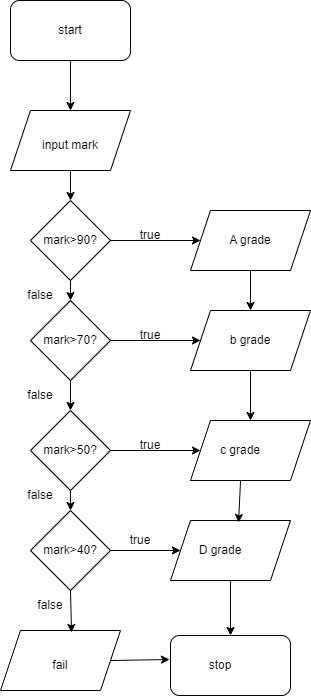

The diagram above was exported from draw.io. Its source (the exported page's mxGraphModel, read from the mxfile embedded in the PNG):
<mxGraphModel dx="1108" dy="450" grid="1" gridSize="10" guides="1" tooltips="1" connect="1" arrows="1" fold="1" page="1" pageScale="1" pageWidth="850" pageHeight="1100" math="0" shadow="0">
  <root>
    <mxCell id="0" />
    <mxCell id="1" parent="0" />
    <mxCell id="4nPGI0PImE_C5ylKUALp-1" value="" style="rounded=1;whiteSpace=wrap;html=1;" vertex="1" parent="1">
      <mxGeometry x="330" y="10" width="120" height="60" as="geometry" />
    </mxCell>
    <mxCell id="4nPGI0PImE_C5ylKUALp-2" value="start" style="text;html=1;strokeColor=none;fillColor=none;align=center;verticalAlign=middle;whiteSpace=wrap;rounded=0;" vertex="1" parent="1">
      <mxGeometry x="360" y="25" width="60" height="30" as="geometry" />
    </mxCell>
    <mxCell id="4nPGI0PImE_C5ylKUALp-3" value="" style="shape=parallelogram;perimeter=parallelogramPerimeter;whiteSpace=wrap;html=1;fixedSize=1;" vertex="1" parent="1">
      <mxGeometry x="330" y="120" width="120" height="60" as="geometry" />
    </mxCell>
    <mxCell id="4nPGI0PImE_C5ylKUALp-4" value="input mark" style="text;html=1;strokeColor=none;fillColor=none;align=center;verticalAlign=middle;whiteSpace=wrap;rounded=0;" vertex="1" parent="1">
      <mxGeometry x="360" y="140" width="60" height="30" as="geometry" />
    </mxCell>
    <mxCell id="4nPGI0PImE_C5ylKUALp-5" value="" style="endArrow=classic;html=1;rounded=0;exitX=0.5;exitY=1;exitDx=0;exitDy=0;entryX=0.5;entryY=0;entryDx=0;entryDy=0;" edge="1" parent="1" source="4nPGI0PImE_C5ylKUALp-1" target="4nPGI0PImE_C5ylKUALp-3">
      <mxGeometry width="50" height="50" relative="1" as="geometry">
        <mxPoint x="365" y="130" as="sourcePoint" />
        <mxPoint x="410" y="80" as="targetPoint" />
      </mxGeometry>
    </mxCell>
    <mxCell id="4nPGI0PImE_C5ylKUALp-8" value="mark&amp;gt;90?" style="rhombus;whiteSpace=wrap;html=1;" vertex="1" parent="1">
      <mxGeometry x="350" y="210" width="80" height="80" as="geometry" />
    </mxCell>
    <mxCell id="4nPGI0PImE_C5ylKUALp-9" value="" style="endArrow=classic;html=1;rounded=0;exitX=1;exitY=0.5;exitDx=0;exitDy=0;" edge="1" parent="1" source="4nPGI0PImE_C5ylKUALp-8">
      <mxGeometry width="50" height="50" relative="1" as="geometry">
        <mxPoint x="400" y="260" as="sourcePoint" />
        <mxPoint x="520" y="250" as="targetPoint" />
      </mxGeometry>
    </mxCell>
    <mxCell id="4nPGI0PImE_C5ylKUALp-10" value="" style="endArrow=classic;html=1;rounded=0;exitX=0.5;exitY=1;exitDx=0;exitDy=0;" edge="1" parent="1" source="4nPGI0PImE_C5ylKUALp-3">
      <mxGeometry width="50" height="50" relative="1" as="geometry">
        <mxPoint x="400" y="260" as="sourcePoint" />
        <mxPoint x="390" y="210" as="targetPoint" />
        <Array as="points">
          <mxPoint x="390" y="210" />
        </Array>
      </mxGeometry>
    </mxCell>
    <mxCell id="4nPGI0PImE_C5ylKUALp-11" value="A grade" style="shape=parallelogram;perimeter=parallelogramPerimeter;whiteSpace=wrap;html=1;fixedSize=1;" vertex="1" parent="1">
      <mxGeometry x="510" y="220" width="120" height="60" as="geometry" />
    </mxCell>
    <mxCell id="4nPGI0PImE_C5ylKUALp-13" value="" style="rhombus;whiteSpace=wrap;html=1;" vertex="1" parent="1">
      <mxGeometry x="350" y="310" width="80" height="80" as="geometry" />
    </mxCell>
    <mxCell id="4nPGI0PImE_C5ylKUALp-16" value="mark&amp;gt;70?" style="text;html=1;strokeColor=none;fillColor=none;align=center;verticalAlign=middle;whiteSpace=wrap;rounded=0;" vertex="1" parent="1">
      <mxGeometry x="360" y="335" width="60" height="30" as="geometry" />
    </mxCell>
    <mxCell id="4nPGI0PImE_C5ylKUALp-17" value="" style="endArrow=classic;html=1;rounded=0;exitX=0.5;exitY=1;exitDx=0;exitDy=0;entryX=0.5;entryY=0;entryDx=0;entryDy=0;" edge="1" parent="1" source="4nPGI0PImE_C5ylKUALp-8" target="4nPGI0PImE_C5ylKUALp-13">
      <mxGeometry width="50" height="50" relative="1" as="geometry">
        <mxPoint x="400" y="260" as="sourcePoint" />
        <mxPoint x="450" y="210" as="targetPoint" />
      </mxGeometry>
    </mxCell>
    <mxCell id="4nPGI0PImE_C5ylKUALp-12" value="true" style="text;html=1;strokeColor=none;fillColor=none;align=center;verticalAlign=middle;whiteSpace=wrap;rounded=0;" vertex="1" parent="1">
      <mxGeometry x="440" y="230" width="60" height="30" as="geometry" />
    </mxCell>
    <mxCell id="4nPGI0PImE_C5ylKUALp-20" value="" style="endArrow=classic;html=1;rounded=0;exitX=1;exitY=0.5;exitDx=0;exitDy=0;" edge="1" parent="1" source="4nPGI0PImE_C5ylKUALp-13">
      <mxGeometry width="50" height="50" relative="1" as="geometry">
        <mxPoint x="400" y="260" as="sourcePoint" />
        <mxPoint x="520" y="350" as="targetPoint" />
      </mxGeometry>
    </mxCell>
    <mxCell id="4nPGI0PImE_C5ylKUALp-23" value="b grade" style="shape=parallelogram;perimeter=parallelogramPerimeter;whiteSpace=wrap;html=1;fixedSize=1;" vertex="1" parent="1">
      <mxGeometry x="510" y="320" width="120" height="60" as="geometry" />
    </mxCell>
    <mxCell id="4nPGI0PImE_C5ylKUALp-25" value="true" style="text;html=1;strokeColor=none;fillColor=none;align=center;verticalAlign=middle;whiteSpace=wrap;rounded=0;" vertex="1" parent="1">
      <mxGeometry x="440" y="330" width="60" height="30" as="geometry" />
    </mxCell>
    <mxCell id="4nPGI0PImE_C5ylKUALp-26" value="" style="endArrow=classic;html=1;rounded=0;exitX=0.5;exitY=1;exitDx=0;exitDy=0;entryX=0.5;entryY=0;entryDx=0;entryDy=0;" edge="1" parent="1" source="4nPGI0PImE_C5ylKUALp-11" target="4nPGI0PImE_C5ylKUALp-23">
      <mxGeometry width="50" height="50" relative="1" as="geometry">
        <mxPoint x="400" y="260" as="sourcePoint" />
        <mxPoint x="450" y="210" as="targetPoint" />
      </mxGeometry>
    </mxCell>
    <mxCell id="4nPGI0PImE_C5ylKUALp-27" value="" style="rhombus;whiteSpace=wrap;html=1;" vertex="1" parent="1">
      <mxGeometry x="350" y="420" width="80" height="80" as="geometry" />
    </mxCell>
    <mxCell id="4nPGI0PImE_C5ylKUALp-28" value="mark&amp;gt;50?" style="text;html=1;strokeColor=none;fillColor=none;align=center;verticalAlign=middle;whiteSpace=wrap;rounded=0;" vertex="1" parent="1">
      <mxGeometry x="360" y="445" width="60" height="30" as="geometry" />
    </mxCell>
    <mxCell id="4nPGI0PImE_C5ylKUALp-29" value="" style="endArrow=classic;html=1;rounded=0;exitX=0.5;exitY=1;exitDx=0;exitDy=0;" edge="1" parent="1" source="4nPGI0PImE_C5ylKUALp-13" target="4nPGI0PImE_C5ylKUALp-27">
      <mxGeometry width="50" height="50" relative="1" as="geometry">
        <mxPoint x="400" y="260" as="sourcePoint" />
        <mxPoint x="450" y="210" as="targetPoint" />
      </mxGeometry>
    </mxCell>
    <mxCell id="4nPGI0PImE_C5ylKUALp-30" value="" style="endArrow=classic;html=1;rounded=0;exitX=1;exitY=0.5;exitDx=0;exitDy=0;" edge="1" parent="1" source="4nPGI0PImE_C5ylKUALp-27">
      <mxGeometry width="50" height="50" relative="1" as="geometry">
        <mxPoint x="400" y="260" as="sourcePoint" />
        <mxPoint x="520" y="460" as="targetPoint" />
        <Array as="points">
          <mxPoint x="520" y="460" />
        </Array>
      </mxGeometry>
    </mxCell>
    <mxCell id="4nPGI0PImE_C5ylKUALp-31" value="" style="shape=parallelogram;perimeter=parallelogramPerimeter;whiteSpace=wrap;html=1;fixedSize=1;" vertex="1" parent="1">
      <mxGeometry x="510" y="430" width="120" height="60" as="geometry" />
    </mxCell>
    <mxCell id="4nPGI0PImE_C5ylKUALp-34" value="true" style="text;html=1;strokeColor=none;fillColor=none;align=center;verticalAlign=middle;whiteSpace=wrap;rounded=0;" vertex="1" parent="1">
      <mxGeometry x="440" y="440" width="60" height="30" as="geometry" />
    </mxCell>
    <mxCell id="4nPGI0PImE_C5ylKUALp-35" value="c grade" style="text;html=1;strokeColor=none;fillColor=none;align=center;verticalAlign=middle;whiteSpace=wrap;rounded=0;" vertex="1" parent="1">
      <mxGeometry x="530" y="445" width="60" height="30" as="geometry" />
    </mxCell>
    <mxCell id="4nPGI0PImE_C5ylKUALp-36" value="" style="rhombus;whiteSpace=wrap;html=1;" vertex="1" parent="1">
      <mxGeometry x="350" y="520" width="80" height="80" as="geometry" />
    </mxCell>
    <mxCell id="4nPGI0PImE_C5ylKUALp-37" value="mark&amp;gt;40?" style="text;html=1;strokeColor=none;fillColor=none;align=center;verticalAlign=middle;whiteSpace=wrap;rounded=0;" vertex="1" parent="1">
      <mxGeometry x="360" y="545" width="60" height="30" as="geometry" />
    </mxCell>
    <mxCell id="4nPGI0PImE_C5ylKUALp-38" value="" style="endArrow=classic;html=1;rounded=0;exitX=0.5;exitY=1;exitDx=0;exitDy=0;" edge="1" parent="1" source="4nPGI0PImE_C5ylKUALp-27">
      <mxGeometry width="50" height="50" relative="1" as="geometry">
        <mxPoint x="400" y="380" as="sourcePoint" />
        <mxPoint x="390" y="520" as="targetPoint" />
        <Array as="points">
          <mxPoint x="390" y="520" />
        </Array>
      </mxGeometry>
    </mxCell>
    <mxCell id="4nPGI0PImE_C5ylKUALp-40" value="" style="shape=parallelogram;perimeter=parallelogramPerimeter;whiteSpace=wrap;html=1;fixedSize=1;" vertex="1" parent="1">
      <mxGeometry x="490" y="530" width="120" height="60" as="geometry" />
    </mxCell>
    <mxCell id="4nPGI0PImE_C5ylKUALp-41" value="D grade" style="text;html=1;strokeColor=none;fillColor=none;align=center;verticalAlign=middle;whiteSpace=wrap;rounded=0;" vertex="1" parent="1">
      <mxGeometry x="510" y="545" width="60" height="30" as="geometry" />
    </mxCell>
    <mxCell id="4nPGI0PImE_C5ylKUALp-42" value="" style="endArrow=classic;html=1;rounded=0;entryX=0;entryY=0.5;entryDx=0;entryDy=0;" edge="1" parent="1" target="4nPGI0PImE_C5ylKUALp-40">
      <mxGeometry width="50" height="50" relative="1" as="geometry">
        <mxPoint x="430" y="560" as="sourcePoint" />
        <mxPoint x="440" y="330" as="targetPoint" />
      </mxGeometry>
    </mxCell>
    <mxCell id="4nPGI0PImE_C5ylKUALp-45" value="true" style="text;html=1;strokeColor=none;fillColor=none;align=center;verticalAlign=middle;whiteSpace=wrap;rounded=0;" vertex="1" parent="1">
      <mxGeometry x="430" y="535" width="60" height="30" as="geometry" />
    </mxCell>
    <mxCell id="4nPGI0PImE_C5ylKUALp-46" value="false" style="text;html=1;strokeColor=none;fillColor=none;align=center;verticalAlign=middle;whiteSpace=wrap;rounded=0;" vertex="1" parent="1">
      <mxGeometry x="330" y="290" width="60" height="30" as="geometry" />
    </mxCell>
    <mxCell id="4nPGI0PImE_C5ylKUALp-47" value="false" style="text;html=1;strokeColor=none;fillColor=none;align=center;verticalAlign=middle;whiteSpace=wrap;rounded=0;" vertex="1" parent="1">
      <mxGeometry x="330" y="390" width="60" height="30" as="geometry" />
    </mxCell>
    <mxCell id="4nPGI0PImE_C5ylKUALp-48" value="false" style="text;html=1;strokeColor=none;fillColor=none;align=center;verticalAlign=middle;whiteSpace=wrap;rounded=0;" vertex="1" parent="1">
      <mxGeometry x="330" y="490" width="60" height="30" as="geometry" />
    </mxCell>
    <mxCell id="4nPGI0PImE_C5ylKUALp-49" value="" style="shape=parallelogram;perimeter=parallelogramPerimeter;whiteSpace=wrap;html=1;fixedSize=1;" vertex="1" parent="1">
      <mxGeometry x="320" y="640" width="120" height="60" as="geometry" />
    </mxCell>
    <mxCell id="4nPGI0PImE_C5ylKUALp-63" value="" style="endArrow=classic;html=1;rounded=0;exitX=0.5;exitY=1;exitDx=0;exitDy=0;entryX=0.592;entryY=0.033;entryDx=0;entryDy=0;entryPerimeter=0;" edge="1" parent="1" source="4nPGI0PImE_C5ylKUALp-36" target="4nPGI0PImE_C5ylKUALp-49">
      <mxGeometry width="50" height="50" relative="1" as="geometry">
        <mxPoint x="400" y="580" as="sourcePoint" />
        <mxPoint x="450" y="530" as="targetPoint" />
      </mxGeometry>
    </mxCell>
    <mxCell id="4nPGI0PImE_C5ylKUALp-64" value="fail" style="text;html=1;strokeColor=none;fillColor=none;align=center;verticalAlign=middle;whiteSpace=wrap;rounded=0;" vertex="1" parent="1">
      <mxGeometry x="350" y="660" width="60" height="30" as="geometry" />
    </mxCell>
    <mxCell id="4nPGI0PImE_C5ylKUALp-65" value="" style="rounded=1;whiteSpace=wrap;html=1;" vertex="1" parent="1">
      <mxGeometry x="490" y="645" width="120" height="60" as="geometry" />
    </mxCell>
    <mxCell id="4nPGI0PImE_C5ylKUALp-66" value="stop" style="text;html=1;strokeColor=none;fillColor=none;align=center;verticalAlign=middle;whiteSpace=wrap;rounded=0;" vertex="1" parent="1">
      <mxGeometry x="510" y="660" width="60" height="30" as="geometry" />
    </mxCell>
    <mxCell id="4nPGI0PImE_C5ylKUALp-73" value="" style="endArrow=classic;html=1;rounded=0;exitX=1;exitY=0.5;exitDx=0;exitDy=0;entryX=-0.008;entryY=0.4;entryDx=0;entryDy=0;entryPerimeter=0;" edge="1" parent="1" source="4nPGI0PImE_C5ylKUALp-49" target="4nPGI0PImE_C5ylKUALp-65">
      <mxGeometry width="50" height="50" relative="1" as="geometry">
        <mxPoint x="400" y="580" as="sourcePoint" />
        <mxPoint x="450" y="530" as="targetPoint" />
      </mxGeometry>
    </mxCell>
    <mxCell id="4nPGI0PImE_C5ylKUALp-74" value="false" style="text;html=1;strokeColor=none;fillColor=none;align=center;verticalAlign=middle;whiteSpace=wrap;rounded=0;" vertex="1" parent="1">
      <mxGeometry x="340" y="600" width="60" height="30" as="geometry" />
    </mxCell>
    <mxCell id="4nPGI0PImE_C5ylKUALp-75" value="" style="endArrow=classic;html=1;rounded=0;exitX=0.5;exitY=1;exitDx=0;exitDy=0;entryX=0.5;entryY=0;entryDx=0;entryDy=0;" edge="1" parent="1" source="4nPGI0PImE_C5ylKUALp-40" target="4nPGI0PImE_C5ylKUALp-65">
      <mxGeometry width="50" height="50" relative="1" as="geometry">
        <mxPoint x="400" y="580" as="sourcePoint" />
        <mxPoint x="450" y="530" as="targetPoint" />
      </mxGeometry>
    </mxCell>
    <mxCell id="4nPGI0PImE_C5ylKUALp-77" value="" style="endArrow=classic;html=1;rounded=0;exitX=0.417;exitY=1;exitDx=0;exitDy=0;exitPerimeter=0;entryX=0.567;entryY=0.033;entryDx=0;entryDy=0;entryPerimeter=0;" edge="1" parent="1" source="4nPGI0PImE_C5ylKUALp-31" target="4nPGI0PImE_C5ylKUALp-40">
      <mxGeometry width="50" height="50" relative="1" as="geometry">
        <mxPoint x="400" y="580" as="sourcePoint" />
        <mxPoint x="450" y="530" as="targetPoint" />
      </mxGeometry>
    </mxCell>
    <mxCell id="4nPGI0PImE_C5ylKUALp-78" value="" style="endArrow=classic;html=1;rounded=0;exitX=0.5;exitY=1;exitDx=0;exitDy=0;entryX=0.5;entryY=0;entryDx=0;entryDy=0;" edge="1" parent="1" source="4nPGI0PImE_C5ylKUALp-23" target="4nPGI0PImE_C5ylKUALp-31">
      <mxGeometry width="50" height="50" relative="1" as="geometry">
        <mxPoint x="400" y="420" as="sourcePoint" />
        <mxPoint x="450" y="370" as="targetPoint" />
      </mxGeometry>
    </mxCell>
  </root>
</mxGraphModel>